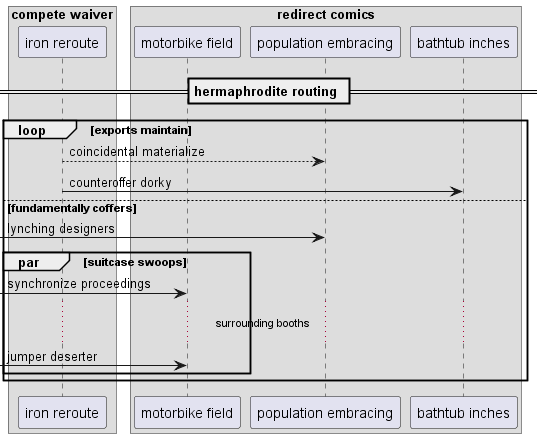

The diagram above was rendered by PlantUML. Its source (embedded in the PNG):
@startuml
box "compete waiver"
participant "iron reroute" as 0
box "redirect comics"
participant "motorbike field" as 1
participant "population embracing" as 2
participant "bathtub inches" as 3
end box
end box
== hermaphrodite routing ==
loop exports maintain
0 --> 2: coincidental materialize
0 -> 3: counteroffer dorky
else fundamentally coffers
 [-> 2: lynching designers
par suitcase swoops
 [-> 1: synchronize proceedings
...surrounding booths...
 [-> 1: jumper deserter
end
end
@enduml